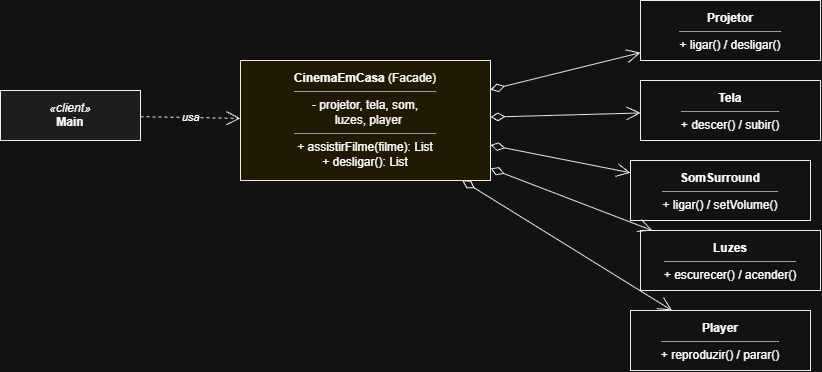

The diagram above was exported from draw.io. Its source (the exported page's mxGraphModel, read from the mxfile embedded in the PNG):
<mxGraphModel dx="1432" dy="780" grid="1" gridSize="10" guides="1" tooltips="1" connect="1" arrows="1" fold="1" page="1" pageScale="1" pageWidth="827" pageHeight="1169" math="0" shadow="0">
  <root>
    <mxCell id="0" />
    <mxCell id="1" parent="0" />
    <mxCell id="6bOIQmdkFwBbaG9SPkhP-1" parent="1" style="rounded=0;whiteSpace=wrap;html=1;verticalAlign=top;spacingTop=4;fillColor=#F2F2F2;strokeColor=#000000;" value="&lt;i&gt;«client»&lt;/i&gt;&lt;br&gt;&lt;b&gt;Main&lt;/b&gt;" vertex="1">
      <mxGeometry height="50" width="140" x="60" y="130" as="geometry" />
    </mxCell>
    <mxCell id="6bOIQmdkFwBbaG9SPkhP-2" parent="1" style="rounded=0;whiteSpace=wrap;html=1;verticalAlign=top;spacingTop=4;fillColor=#FFF7DE;strokeColor=#000000;" value="&lt;b&gt;CinemaEmCasa&lt;/b&gt;  (Facade)&lt;hr size=&quot;1&quot;&gt;- projetor, tela, som,&lt;br&gt;&amp;nbsp;&amp;nbsp;luzes, player&lt;hr size=&quot;1&quot;&gt;+ assistirFilme(filme): List&lt;br&gt;+ desligar(): List" vertex="1">
      <mxGeometry height="120" width="250" x="300" y="100" as="geometry" />
    </mxCell>
    <mxCell id="6bOIQmdkFwBbaG9SPkhP-3" parent="1" style="rounded=0;whiteSpace=wrap;html=1;verticalAlign=top;spacingTop=4;fillColor=#ffffff;strokeColor=#000000;" value="&lt;b&gt;Projetor&lt;/b&gt;&lt;hr size=&quot;1&quot;&gt;+ ligar() / desligar()" vertex="1">
      <mxGeometry height="60" width="180" x="700" y="40" as="geometry" />
    </mxCell>
    <mxCell id="6bOIQmdkFwBbaG9SPkhP-4" parent="1" style="rounded=0;whiteSpace=wrap;html=1;verticalAlign=top;spacingTop=4;fillColor=#ffffff;strokeColor=#000000;" value="&lt;b&gt;Tela&lt;/b&gt;&lt;hr size=&quot;1&quot;&gt;+ descer() / subir()" vertex="1">
      <mxGeometry height="60" width="180" x="700" y="120" as="geometry" />
    </mxCell>
    <mxCell id="6bOIQmdkFwBbaG9SPkhP-5" parent="1" style="rounded=0;whiteSpace=wrap;html=1;verticalAlign=top;spacingTop=4;fillColor=#ffffff;strokeColor=#000000;" value="&lt;b&gt;SomSurround&lt;/b&gt;&lt;hr size=&quot;1&quot;&gt;+ ligar() / setVolume()" vertex="1">
      <mxGeometry height="60" width="180" x="690" y="200" as="geometry" />
    </mxCell>
    <mxCell id="6bOIQmdkFwBbaG9SPkhP-6" parent="1" style="rounded=0;whiteSpace=wrap;html=1;verticalAlign=top;spacingTop=4;fillColor=#ffffff;strokeColor=#000000;" value="&lt;b&gt;Luzes&lt;/b&gt;&lt;hr size=&quot;1&quot;&gt;+ escurecer() / acender()" vertex="1">
      <mxGeometry height="60" width="180" x="700" y="270" as="geometry" />
    </mxCell>
    <mxCell id="6bOIQmdkFwBbaG9SPkhP-7" parent="1" style="rounded=0;whiteSpace=wrap;html=1;verticalAlign=top;spacingTop=4;fillColor=#ffffff;strokeColor=#000000;" value="&lt;b&gt;Player&lt;/b&gt;&lt;hr size=&quot;1&quot;&gt;+ reproduzir() / parar()" vertex="1">
      <mxGeometry height="60" width="180" x="690" y="350" as="geometry" />
    </mxCell>
    <mxCell id="6bOIQmdkFwBbaG9SPkhP-8" edge="1" parent="1" source="6bOIQmdkFwBbaG9SPkhP-1" style="endArrow=open;html=1;dashed=1;endSize=12;strokeColor=#000000;fontStyle=2;" target="6bOIQmdkFwBbaG9SPkhP-2" value="usa">
      <mxGeometry relative="1" as="geometry" />
    </mxCell>
    <mxCell id="6bOIQmdkFwBbaG9SPkhP-9" edge="1" parent="1" source="6bOIQmdkFwBbaG9SPkhP-2" style="endArrow=open;startArrow=diamondThin;startFill=0;html=1;endSize=12;startSize=12;strokeColor=#000000;" target="6bOIQmdkFwBbaG9SPkhP-3" value="">
      <mxGeometry relative="1" as="geometry" />
    </mxCell>
    <mxCell id="6bOIQmdkFwBbaG9SPkhP-10" edge="1" parent="1" source="6bOIQmdkFwBbaG9SPkhP-2" style="endArrow=open;startArrow=diamondThin;startFill=0;html=1;endSize=12;startSize=12;strokeColor=#000000;" target="6bOIQmdkFwBbaG9SPkhP-4" value="">
      <mxGeometry relative="1" as="geometry" />
    </mxCell>
    <mxCell id="6bOIQmdkFwBbaG9SPkhP-11" edge="1" parent="1" source="6bOIQmdkFwBbaG9SPkhP-2" style="endArrow=open;startArrow=diamondThin;startFill=0;html=1;endSize=12;startSize=12;strokeColor=#000000;" target="6bOIQmdkFwBbaG9SPkhP-5" value="">
      <mxGeometry relative="1" as="geometry" />
    </mxCell>
    <mxCell id="6bOIQmdkFwBbaG9SPkhP-12" edge="1" parent="1" source="6bOIQmdkFwBbaG9SPkhP-2" style="endArrow=open;startArrow=diamondThin;startFill=0;html=1;endSize=12;startSize=12;strokeColor=#000000;" target="6bOIQmdkFwBbaG9SPkhP-6" value="">
      <mxGeometry relative="1" as="geometry" />
    </mxCell>
    <mxCell id="6bOIQmdkFwBbaG9SPkhP-13" edge="1" parent="1" source="6bOIQmdkFwBbaG9SPkhP-2" style="endArrow=open;startArrow=diamondThin;startFill=0;html=1;endSize=12;startSize=12;strokeColor=#000000;" target="6bOIQmdkFwBbaG9SPkhP-7" value="">
      <mxGeometry relative="1" as="geometry" />
    </mxCell>
  </root>
</mxGraphModel>